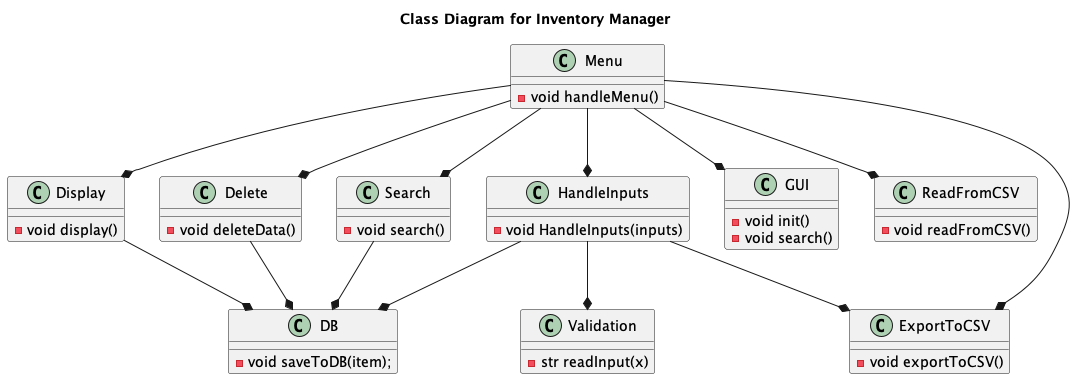

The diagram above was rendered by PlantUML. Its source (embedded in the PNG):
@startuml

title Class Diagram for Inventory Manager

class DB {
    - void saveToDB(item);
}

class Validation {
    - str readInput(x)
}

class HandleInputs {
    - void HandleInputs(inputs)
}

class Display {
    - void display()    
}

class Delete {
    - void deleteData()
}

class Search {
    - void search()
}

class Menu{
    - void handleMenu()
}

class GUI { 
    - void init()
    - void search()
}

class ReadFromCSV
{
    - void readFromCSV()

}

class ExportToCSV
{
    - void exportToCSV()
}

Menu --* GUI
Menu --* Display
Menu --* Search
Menu --* Delete
Menu --* HandleInputs
HandleInputs --* Validation
HandleInputs --* DB
Search --* DB
Delete --* DB
Display --* DB
Menu --* ReadFromCSV
Menu --* ExportToCSV
HandleInputs   --* ExportToCSV

@enduml